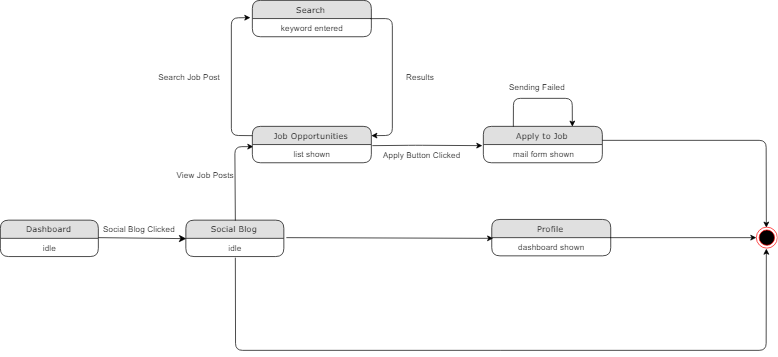

The diagram above was exported from draw.io. Its source (the exported page's mxGraphModel, read from the mxfile embedded in the PNG):
<mxGraphModel dx="1200" dy="1471" grid="1" gridSize="10" guides="1" tooltips="1" connect="1" arrows="1" fold="1" page="1" pageScale="1" pageWidth="1100" pageHeight="850" background="#ffffff" math="0" shadow="0">
  <root>
    <mxCell id="0" />
    <mxCell id="1" parent="0" />
    <mxCell id="1fdf3b25b50cf41e-1" value="Dashboard" style="swimlane;html=1;fontStyle=0;childLayout=stackLayout;horizontal=1;startSize=26;fillColor=#e0e0e0;horizontalStack=0;resizeParent=1;resizeLast=0;collapsible=1;marginBottom=0;swimlaneFillColor=#ffffff;align=center;rounded=1;shadow=0;comic=0;labelBackgroundColor=none;strokeColor=#000000;strokeWidth=1;fontFamily=Verdana;fontSize=12;fontColor=#000000;" parent="1" vertex="1">
      <mxGeometry x="430" y="54" width="140" height="52" as="geometry" />
    </mxCell>
    <mxCell id="1fdf3b25b50cf41e-2" value="idle" style="text;html=1;strokeColor=none;fillColor=none;spacingLeft=4;spacingRight=4;whiteSpace=wrap;overflow=hidden;rotatable=0;points=[[0,0.5],[1,0.5]];portConstraint=eastwest;align=center;" parent="1fdf3b25b50cf41e-1" vertex="1">
      <mxGeometry y="26" width="140" height="26" as="geometry" />
    </mxCell>
    <mxCell id="1fdf3b25b50cf41e-7" value="Apply to Job" style="swimlane;html=1;fontStyle=0;childLayout=stackLayout;horizontal=1;startSize=26;fillColor=#e0e0e0;horizontalStack=0;resizeParent=1;resizeLast=0;collapsible=1;marginBottom=0;swimlaneFillColor=#ffffff;align=center;rounded=1;shadow=0;comic=0;labelBackgroundColor=none;strokeColor=#000000;strokeWidth=1;fontFamily=Verdana;fontSize=12;fontColor=#000000;" parent="1" vertex="1">
      <mxGeometry x="1120" y="-80" width="170" height="52" as="geometry" />
    </mxCell>
    <mxCell id="1fdf3b25b50cf41e-8" value="mail form shown" style="text;html=1;strokeColor=none;fillColor=none;spacingLeft=4;spacingRight=4;whiteSpace=wrap;overflow=hidden;rotatable=0;points=[[0,0.5],[1,0.5]];portConstraint=eastwest;align=center;" parent="1fdf3b25b50cf41e-7" vertex="1">
      <mxGeometry y="26" width="170" height="26" as="geometry" />
    </mxCell>
    <mxCell id="1fdf3b25b50cf41e-11" value="Social Blog" style="swimlane;html=1;fontStyle=0;childLayout=stackLayout;horizontal=1;startSize=26;fillColor=#e0e0e0;horizontalStack=0;resizeParent=1;resizeLast=0;collapsible=1;marginBottom=0;swimlaneFillColor=#ffffff;align=center;rounded=1;shadow=0;comic=0;labelBackgroundColor=none;strokeColor=#000000;strokeWidth=1;fontFamily=Verdana;fontSize=12;fontColor=#000000;" parent="1" vertex="1">
      <mxGeometry x="695" y="54" width="140" height="52" as="geometry" />
    </mxCell>
    <mxCell id="1fdf3b25b50cf41e-12" value="idle" style="text;html=1;strokeColor=none;fillColor=none;spacingLeft=4;spacingRight=4;whiteSpace=wrap;overflow=hidden;rotatable=0;points=[[0,0.5],[1,0.5]];portConstraint=eastwest;align=center;" parent="1fdf3b25b50cf41e-11" vertex="1">
      <mxGeometry y="26" width="140" height="26" as="geometry" />
    </mxCell>
    <mxCell id="fjNlEd4nIXOPYDQXiLsd-4" style="edgeStyle=none;html=1;labelBackgroundColor=none;startFill=0;startSize=8;endFill=1;endSize=8;fontFamily=Verdana;fontSize=12;entryX=0;entryY=0.5;entryDx=0;entryDy=0;" edge="1" parent="1" target="1fdf3b25b50cf41e-11">
      <mxGeometry relative="1" as="geometry">
        <mxPoint x="670" y="78" as="targetPoint" />
        <mxPoint x="570" y="79" as="sourcePoint" />
      </mxGeometry>
    </mxCell>
    <mxCell id="fjNlEd4nIXOPYDQXiLsd-10" value="Social Blog Clicked" style="text;html=1;resizable=0;points=[];autosize=1;align=left;verticalAlign=top;spacingTop=-4;fontColor=#000000;" vertex="1" parent="1">
      <mxGeometry x="575" y="57" width="120" height="20" as="geometry" />
    </mxCell>
    <mxCell id="fjNlEd4nIXOPYDQXiLsd-25" value="" style="endArrow=classic;html=1;fontColor=#000000;exitX=0.5;exitY=0;exitDx=0;exitDy=0;entryX=0.006;entryY=0.115;entryDx=0;entryDy=0;entryPerimeter=0;" edge="1" parent="1" source="1fdf3b25b50cf41e-11" target="fjNlEd4nIXOPYDQXiLsd-27">
      <mxGeometry width="50" height="50" relative="1" as="geometry">
        <mxPoint x="740" y="50" as="sourcePoint" />
        <mxPoint x="765" y="-62" as="targetPoint" />
        <Array as="points">
          <mxPoint x="765" y="-51" />
        </Array>
      </mxGeometry>
    </mxCell>
    <mxCell id="fjNlEd4nIXOPYDQXiLsd-26" value="Job Opportunities" style="swimlane;html=1;fontStyle=0;childLayout=stackLayout;horizontal=1;startSize=26;fillColor=#e0e0e0;horizontalStack=0;resizeParent=1;resizeLast=0;collapsible=1;marginBottom=0;swimlaneFillColor=#ffffff;align=center;rounded=1;shadow=0;comic=0;labelBackgroundColor=none;strokeColor=#000000;strokeWidth=1;fontFamily=Verdana;fontSize=12;fontColor=#000000;" vertex="1" parent="1">
      <mxGeometry x="790" y="-80" width="170" height="52" as="geometry" />
    </mxCell>
    <mxCell id="fjNlEd4nIXOPYDQXiLsd-27" value="list shown" style="text;html=1;strokeColor=none;fillColor=none;spacingLeft=4;spacingRight=4;whiteSpace=wrap;overflow=hidden;rotatable=0;points=[[0,0.5],[1,0.5]];portConstraint=eastwest;align=center;" vertex="1" parent="fjNlEd4nIXOPYDQXiLsd-26">
      <mxGeometry y="26" width="170" height="26" as="geometry" />
    </mxCell>
    <mxCell id="fjNlEd4nIXOPYDQXiLsd-28" value="View Job Posts" style="text;html=1;resizable=0;points=[];autosize=1;align=left;verticalAlign=top;spacingTop=-4;fontColor=#000000;" vertex="1" parent="1">
      <mxGeometry x="680" y="-20" width="100" height="20" as="geometry" />
    </mxCell>
    <mxCell id="fjNlEd4nIXOPYDQXiLsd-29" value="" style="endArrow=classic;html=1;fontColor=#000000;exitX=1.006;exitY=0.038;exitDx=0;exitDy=0;exitPerimeter=0;entryX=-0.008;entryY=0.06;entryDx=0;entryDy=0;entryPerimeter=0;" edge="1" parent="1" source="fjNlEd4nIXOPYDQXiLsd-27" target="1fdf3b25b50cf41e-8">
      <mxGeometry width="50" height="50" relative="1" as="geometry">
        <mxPoint x="1010" y="-30" as="sourcePoint" />
        <mxPoint x="1050" y="-53" as="targetPoint" />
        <Array as="points">
          <mxPoint x="1023" y="-53" />
        </Array>
      </mxGeometry>
    </mxCell>
    <mxCell id="fjNlEd4nIXOPYDQXiLsd-30" value="Results" style="text;html=1;resizable=0;points=[];autosize=1;align=left;verticalAlign=top;spacingTop=-4;fontColor=#000000;" vertex="1" parent="1">
      <mxGeometry x="1008" y="-160" width="60" height="20" as="geometry" />
    </mxCell>
    <mxCell id="fjNlEd4nIXOPYDQXiLsd-39" value="Search" style="swimlane;html=1;fontStyle=0;childLayout=stackLayout;horizontal=1;startSize=26;fillColor=#e0e0e0;horizontalStack=0;resizeParent=1;resizeLast=0;collapsible=1;marginBottom=0;swimlaneFillColor=#ffffff;align=center;rounded=1;shadow=0;comic=0;labelBackgroundColor=none;strokeColor=#000000;strokeWidth=1;fontFamily=Verdana;fontSize=12;fontColor=#000000;" vertex="1" parent="1">
      <mxGeometry x="790" y="-260" width="170" height="52" as="geometry" />
    </mxCell>
    <mxCell id="fjNlEd4nIXOPYDQXiLsd-40" value="keyword entered" style="text;html=1;strokeColor=none;fillColor=none;spacingLeft=4;spacingRight=4;whiteSpace=wrap;overflow=hidden;rotatable=0;points=[[0,0.5],[1,0.5]];portConstraint=eastwest;align=center;" vertex="1" parent="fjNlEd4nIXOPYDQXiLsd-39">
      <mxGeometry y="26" width="170" height="26" as="geometry" />
    </mxCell>
    <mxCell id="fjNlEd4nIXOPYDQXiLsd-41" value="" style="endArrow=classic;html=1;fontColor=#000000;exitX=0;exitY=0.25;exitDx=0;exitDy=0;entryX=-0.017;entryY=-0.049;entryDx=0;entryDy=0;entryPerimeter=0;" edge="1" parent="1" source="fjNlEd4nIXOPYDQXiLsd-26" target="fjNlEd4nIXOPYDQXiLsd-40">
      <mxGeometry width="50" height="50" relative="1" as="geometry">
        <mxPoint x="680" y="-130" as="sourcePoint" />
        <mxPoint x="730" y="-180" as="targetPoint" />
        <Array as="points">
          <mxPoint x="760" y="-67" />
          <mxPoint x="760" y="-235" />
        </Array>
      </mxGeometry>
    </mxCell>
    <mxCell id="fjNlEd4nIXOPYDQXiLsd-42" value="" style="endArrow=classic;html=1;fontColor=#000000;exitX=0.992;exitY=0.005;exitDx=0;exitDy=0;entryX=1;entryY=0.25;entryDx=0;entryDy=0;exitPerimeter=0;" edge="1" parent="1" source="fjNlEd4nIXOPYDQXiLsd-40" target="fjNlEd4nIXOPYDQXiLsd-26">
      <mxGeometry width="50" height="50" relative="1" as="geometry">
        <mxPoint x="1100.0000000000002" y="-123.71428571428555" as="sourcePoint" />
        <mxPoint x="1097.1428571428573" y="-292.2857142857142" as="targetPoint" />
        <Array as="points">
          <mxPoint x="990" y="-234" />
          <mxPoint x="990" y="-67" />
        </Array>
      </mxGeometry>
    </mxCell>
    <mxCell id="fjNlEd4nIXOPYDQXiLsd-43" value="Search Job Post" style="text;html=1;resizable=0;points=[];autosize=1;align=left;verticalAlign=top;spacingTop=-4;fontColor=#000000;" vertex="1" parent="1">
      <mxGeometry x="654" y="-160" width="100" height="20" as="geometry" />
    </mxCell>
    <mxCell id="fjNlEd4nIXOPYDQXiLsd-44" value="Apply Button Clicked" style="text;html=1;resizable=0;points=[];autosize=1;align=left;verticalAlign=top;spacingTop=-4;fontColor=#000000;" vertex="1" parent="1">
      <mxGeometry x="975" y="-48" width="130" height="20" as="geometry" />
    </mxCell>
    <mxCell id="fjNlEd4nIXOPYDQXiLsd-58" value="Profile" style="swimlane;html=1;fontStyle=0;childLayout=stackLayout;horizontal=1;startSize=26;fillColor=#e0e0e0;horizontalStack=0;resizeParent=1;resizeLast=0;collapsible=1;marginBottom=0;swimlaneFillColor=#ffffff;align=center;rounded=1;shadow=0;comic=0;labelBackgroundColor=none;strokeColor=#000000;strokeWidth=1;fontFamily=Verdana;fontSize=12;fontColor=#000000;" vertex="1" parent="1">
      <mxGeometry x="1132" y="53" width="170" height="52" as="geometry" />
    </mxCell>
    <mxCell id="fjNlEd4nIXOPYDQXiLsd-59" value="dashboard shown" style="text;html=1;strokeColor=none;fillColor=none;spacingLeft=4;spacingRight=4;whiteSpace=wrap;overflow=hidden;rotatable=0;points=[[0,0.5],[1,0.5]];portConstraint=eastwest;align=center;" vertex="1" parent="fjNlEd4nIXOPYDQXiLsd-58">
      <mxGeometry y="26" width="170" height="26" as="geometry" />
    </mxCell>
    <mxCell id="fjNlEd4nIXOPYDQXiLsd-60" value="" style="endArrow=classic;html=1;fontColor=#000000;exitX=1.026;exitY=-0.038;exitDx=0;exitDy=0;exitPerimeter=0;" edge="1" parent="1" source="1fdf3b25b50cf41e-12">
      <mxGeometry width="50" height="50" relative="1" as="geometry">
        <mxPoint x="890" y="100" as="sourcePoint" />
        <mxPoint x="1134" y="80" as="targetPoint" />
      </mxGeometry>
    </mxCell>
    <mxCell id="fjNlEd4nIXOPYDQXiLsd-61" value="" style="endArrow=classic;html=1;fontColor=#000000;exitX=0.25;exitY=0;exitDx=0;exitDy=0;entryX=0.75;entryY=0;entryDx=0;entryDy=0;" edge="1" parent="1" source="1fdf3b25b50cf41e-7" target="1fdf3b25b50cf41e-7">
      <mxGeometry width="50" height="50" relative="1" as="geometry">
        <mxPoint x="1210" y="-150" as="sourcePoint" />
        <mxPoint x="1290" y="-120" as="targetPoint" />
        <Array as="points">
          <mxPoint x="1163" y="-120" />
          <mxPoint x="1247" y="-120" />
        </Array>
      </mxGeometry>
    </mxCell>
    <mxCell id="fjNlEd4nIXOPYDQXiLsd-62" value="Sending Failed" style="text;html=1;resizable=0;points=[];autosize=1;align=left;verticalAlign=top;spacingTop=-4;fontColor=#000000;" vertex="1" parent="1">
      <mxGeometry x="1155" y="-145" width="100" height="20" as="geometry" />
    </mxCell>
    <mxCell id="fjNlEd4nIXOPYDQXiLsd-63" value="" style="endArrow=classic;html=1;fontColor=#000000;exitX=0.505;exitY=1.06;exitDx=0;exitDy=0;exitPerimeter=0;entryX=0.5;entryY=1;entryDx=0;entryDy=0;" edge="1" parent="1" source="1fdf3b25b50cf41e-12" target="fjNlEd4nIXOPYDQXiLsd-66">
      <mxGeometry width="50" height="50" relative="1" as="geometry">
        <mxPoint x="850" y="220" as="sourcePoint" />
        <mxPoint x="1520" y="80" as="targetPoint" />
        <Array as="points">
          <mxPoint x="766" y="240" />
          <mxPoint x="1524" y="240" />
        </Array>
      </mxGeometry>
    </mxCell>
    <mxCell id="fjNlEd4nIXOPYDQXiLsd-64" value="" style="endArrow=classic;html=1;fontColor=#000000;entryX=0;entryY=0.5;entryDx=0;entryDy=0;" edge="1" parent="1" target="fjNlEd4nIXOPYDQXiLsd-66">
      <mxGeometry width="50" height="50" relative="1" as="geometry">
        <mxPoint x="1301" y="79" as="sourcePoint" />
        <mxPoint x="1500" y="83" as="targetPoint" />
      </mxGeometry>
    </mxCell>
    <mxCell id="fjNlEd4nIXOPYDQXiLsd-65" value="" style="endArrow=classic;html=1;fontColor=#000000;entryX=0.5;entryY=0;entryDx=0;entryDy=0;" edge="1" parent="1" target="fjNlEd4nIXOPYDQXiLsd-66">
      <mxGeometry width="50" height="50" relative="1" as="geometry">
        <mxPoint x="1290" y="-60" as="sourcePoint" />
        <mxPoint x="1520" y="30" as="targetPoint" />
        <Array as="points">
          <mxPoint x="1524" y="-60" />
        </Array>
      </mxGeometry>
    </mxCell>
    <mxCell id="fjNlEd4nIXOPYDQXiLsd-66" value="" style="ellipse;html=1;shape=endState;fillColor=#000000;strokeColor=#ff0000;fontColor=#000000;" vertex="1" parent="1">
      <mxGeometry x="1510" y="64" width="30" height="30" as="geometry" />
    </mxCell>
  </root>
</mxGraphModel>